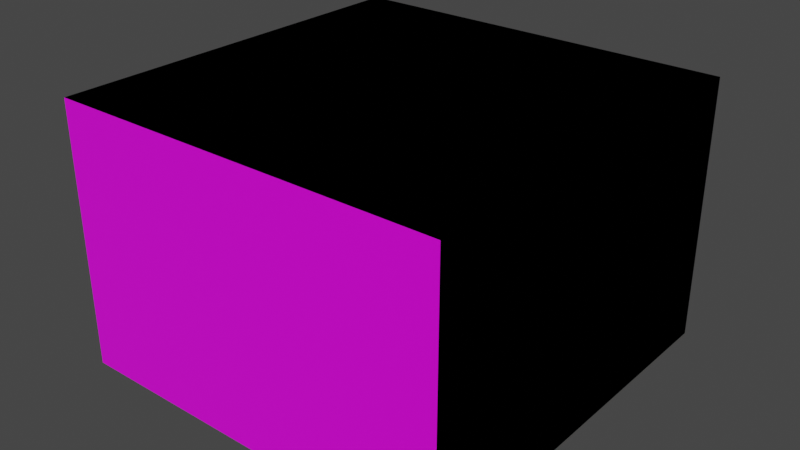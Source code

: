 # Source: cafe_3d.blend  (saved by Blender 3.1.7; exported with 4.5.12 LTS)
import bpy
from mathutils import Matrix  # noqa: F401  (used for matrix-valued properties, if any)

bpy.ops.wm.read_factory_settings(use_empty=True)
scene = bpy.context.scene
scene.name = 'Scene'

# ---- collections
col_collection = bpy.data.collections.new('Collection'); scene.collection.children.link(col_collection)

# ---- images (referenced by path relative to the original .blend; pixels are not part of the script)
import os
ASSET_DIR = os.environ.get("B2B_ASSET_DIR", "")  # directory of the original .blend (textures are referenced by path, not embedded)
HERE = os.path.dirname(os.path.abspath(__file__))  # packed textures are extracted next to this script under _unpacked/

def load_image(name, relpath, width, height, colorspace="sRGB"):
    """Load a texture the original file referenced (path relative to the .blend, or extracted next to this script)."""
    p = next((c for c in (os.path.join(HERE, relpath), os.path.join(ASSET_DIR, relpath)) if relpath and os.path.exists(c)), "")
    if p:
        img = bpy.data.images.load(p, check_existing=True)
        img.name = name
    else:  # same state as the original file: an image datablock whose file is absent (Cycles renders it pink)
        img = bpy.data.images.new(name, width, height)
        img.source = "FILE"
        img.filepath = "//" + (relpath or name)
    img.colorspace_settings.name = colorspace
    return img
img_cafe_3d_png_001 = load_image('cafe_3d.png.001', 'cafe_3d.png', 1024, 1024, 'sRGB')
img_cafe_interior_png = load_image('cafe_interior.png', 'Sprites/cafe_interior.png', 1024, 1024, 'sRGB')

# ---- materials (node trees are filled in below, after node groups)
mat_cafeexterior = bpy.data.materials.new('CafeExterior')
mat_cafeexterior.alpha_threshold = 0.0
mat_cafeexterior.use_transparent_shadow = False
mat_cafeexterior.line_color = (0.0, 0.0, 0.0, 1.0)
mat_cafeinterior = bpy.data.materials.new('CafeInterior')
mat_cafeinterior.alpha_threshold = 0.0
mat_cafeinterior.use_transparent_shadow = False
mat_cafeinterior.line_color = (0.0, 0.0, 0.0, 1.0)

# ---- material node trees
mat_cafeexterior.use_nodes = True; mat_cafeexterior.node_tree.nodes.clear()
_N = mat_cafeexterior.node_tree.nodes; _L = mat_cafeexterior.node_tree.links
n0 = _N.new('ShaderNodeOutputMaterial'); n0.name = 'Material Output'; n0.location = (300, 300)
n1 = _N.new('ShaderNodeBsdfPrincipled'); n1.name = 'Principled BSDF'; n1.location = (10, 300)
n1.distribution = 'GGX'
n1.subsurface_method = 'RANDOM_WALK_SKIN'
n1.inputs[2].default_value = 0.4
n1.inputs[3].default_value = 1.45
n1.inputs[27].default_value = (0.0, 0.0, 0.0, 1.0)
n1.inputs[28].default_value = 1.0
n2 = _N.new('ShaderNodeTexImage'); n2.name = 'Image Texture'; n2.location = (-378, 247)
n2.image = img_cafe_3d_png_001
n2.interpolation = 'Closest'
_L.new(n1.outputs[0], n0.inputs[0])
_L.new(n2.outputs[0], n1.inputs[0])
n0.is_active_output = True
mat_cafeinterior.use_nodes = True; mat_cafeinterior.node_tree.nodes.clear()
_N = mat_cafeinterior.node_tree.nodes; _L = mat_cafeinterior.node_tree.links
n0 = _N.new('ShaderNodeOutputMaterial'); n0.name = 'Material Output'; n0.location = (300, 300)
n1 = _N.new('ShaderNodeBsdfPrincipled'); n1.name = 'Principled BSDF'; n1.location = (10, 300)
n1.distribution = 'GGX'
n1.subsurface_method = 'RANDOM_WALK_SKIN'
n1.inputs[2].default_value = 0.4
n1.inputs[3].default_value = 1.45
n1.inputs[27].default_value = (0.0, 0.0, 0.0, 1.0)
n1.inputs[28].default_value = 1.0
n2 = _N.new('ShaderNodeTexImage'); n2.name = 'Image Texture'; n2.location = (-378, 247)
n2.image = img_cafe_interior_png
n2.interpolation = 'Closest'
_L.new(n1.outputs[0], n0.inputs[0])
_L.new(n2.outputs[0], n1.inputs[0])
n0.is_active_output = True

# ---- world
world_world = bpy.data.worlds.new('World'); scene.world = world_world
world_world.use_nodes = True; world_world.node_tree.nodes.clear()
_N = world_world.node_tree.nodes; _L = world_world.node_tree.links
n0 = _N.new('ShaderNodeOutputWorld'); n0.name = 'World Output'; n0.location = (300, 300)
n1 = _N.new('ShaderNodeBackground'); n1.name = 'Background'; n1.location = (10, 300)
n1.inputs[0].default_value = (0.05088, 0.05088, 0.05088, 1.0)
_L.new(n1.outputs[0], n0.inputs[0])
n0.is_active_output = True
world_world.color = (0.05088, 0.05088, 0.05088)
world_world.use_sun_shadow = False
world_world.sun_shadow_jitter_overblur = 0.0

# ---- meshes
me_cube = bpy.data.meshes.new('Cube')
me_cube.from_pydata([(6.0, 6.0, -4.0), (6.0, -6.0, -4.0), (-6.0, 6.0, -4.0), (-6.0, -6.0, -4.0)], [], [(2, 0, 1, 3)])
_uv = me_cube.uv_layers.new(name='UVMap')
_uv.uv.foreach_set('vector', [0.7361, 0.1406, 0.8264, 0.1094, 0.8194, 0.2656, 0.7396, 0.3125])
me_cube.materials.append(mat_cafeexterior)
me_cube.use_remesh_preserve_volume = False
me_cube.use_remesh_preserve_attributes = False
me_cube.use_mirror_vertex_groups = False
me_cube.update()
me_cube_001 = bpy.data.meshes.new('Cube.001')
me_cube_001.from_pydata([(6.0, -6.0, 4.0), (6.0, -6.0, -4.0), (-6.0, -6.0, 4.0), (-6.0, -6.0, -4.0), (-6.0, -6.0, 0.3745), (6.0, -6.0, 0.3745), (0.0, -6.0, 4.0), (0.0, -6.0, 0.3745), (1.88, -6.0, -4.0), (1.88, -6.0, 4.0), (1.88, -6.0, 0.3745), (-1.88, -6.0, 4.0), (-1.88, -6.0, 0.3745), (-1.88, -6.0, -4.0)], [], [(12, 11, 2, 4), (13, 12, 4, 3), (10, 9, 6, 7), (5, 0, 9, 10), (1, 5, 10, 8), (7, 6, 11, 12)])
_uv = me_cube_001.uv_layers.new(name='UVMap')
_uv.uv.foreach_set('vector', [0.1144, 0.5468, 0.1144, 1.0, 0.0, 1.0, 0.0, 0.5468, 0.1144, 0.0, 0.1144, 0.5468, 0.0, 0.5468, 0.0, 0.0, 0.2189, 0.5468, 0.2189, 1.0, 0.1667, 1.0, 0.1667, 0.5468, 0.3333, 0.5468, 0.3333, 1.0, 0.2189, 1.0, 0.2189, 0.5468, 0.3333, 0.0, 0.3333, 0.5468, 0.2189, 0.5468, 0.2189, 0.0, 0.1667, 0.5468, 0.1667, 1.0, 0.1144, 1.0, 0.1144, 0.5468])
me_cube_001.materials.append(mat_cafeexterior)
me_cube_001.use_remesh_preserve_volume = False
me_cube_001.use_remesh_preserve_attributes = False
me_cube_001.use_mirror_vertex_groups = False
me_cube_001.update()
me_cube_002 = bpy.data.meshes.new('Cube.002')
me_cube_002.from_pydata([(6.0, 6.0, 4.0), (6.0, 6.0, -4.0), (6.0, -6.0, 4.0), (6.0, -6.0, -4.0)], [], [(1, 0, 2, 3)])
_uv = me_cube_002.uv_layers.new(name='UVMap')
_uv.uv.foreach_set('vector', [0.3403, 0.0, 0.3368, 1.0, 0.6632, 1.0, 0.6632, 0.0])
me_cube_002.materials.append(mat_cafeexterior)
me_cube_002.use_remesh_preserve_volume = False
me_cube_002.use_remesh_preserve_attributes = False
me_cube_002.use_mirror_vertex_groups = False
me_cube_002.update()
me_cube_003 = bpy.data.meshes.new('Cube.003')
me_cube_003.from_pydata([(6.0, 6.0, 4.0), (6.0, -6.0, 4.0), (-6.0, 6.0, 4.0), (-6.0, -6.0, 4.0)], [], [(0, 2, 3, 1)])
_uv = me_cube_003.uv_layers.new(name='UVMap')
_uv.uv.foreach_set('vector', [0.6979, 0.5, 0.875, 0.5, 0.875, 0.75, 0.6979, 0.75])
me_cube_003.materials.append(mat_cafeexterior)
me_cube_003.use_remesh_preserve_volume = False
me_cube_003.use_remesh_preserve_attributes = False
me_cube_003.use_mirror_vertex_groups = False
me_cube_003.update()
me_cube_004 = bpy.data.meshes.new('Cube.004')
me_cube_004.from_pydata([(-6.0, 6.0, 4.0), (-6.0, 6.0, -4.0), (-6.0, -6.0, 4.0), (-6.0, -6.0, -4.0)], [], [(3, 2, 0, 1)])
_uv = me_cube_004.uv_layers.new(name='UVMap')
_uv.uv.foreach_set('vector', [0.6632, 0.0, 0.6632, 1.0, 0.3368, 1.0, 0.3368, 0.0])
me_cube_004.materials.append(mat_cafeexterior)
me_cube_004.use_remesh_preserve_volume = False
me_cube_004.use_remesh_preserve_attributes = False
me_cube_004.use_mirror_vertex_groups = False
me_cube_004.update()
me_cube_005 = bpy.data.meshes.new('Cube.005')
me_cube_005.from_pydata([(6.0, 6.0, 4.0), (6.0, 6.0, -4.0), (-6.0, 6.0, 4.0), (-6.0, 6.0, -4.0)], [], [(3, 2, 0, 1)])
_uv = me_cube_005.uv_layers.new(name='UVMap')
_uv.uv.foreach_set('vector', [0.6875, 0.4219, 0.7396, 0.7344, 0.8438, 0.6562, 0.8264, 0.1094])
me_cube_005.materials.append(mat_cafeexterior)
me_cube_005.use_remesh_preserve_volume = False
me_cube_005.use_remesh_preserve_attributes = False
me_cube_005.use_mirror_vertex_groups = False
me_cube_005.update()
me_cube_006 = bpy.data.meshes.new('Cube.006')
me_cube_006.from_pydata([(0.0, -6.0, -4.0), (0.0, -6.0, 0.3745), (1.88, -6.0, -4.0), (1.88, -6.0, 0.3745)], [], [(2, 3, 1, 0)])
_uv = me_cube_006.uv_layers.new(name='UVMap')
_uv.uv.foreach_set('vector', [0.2189, 0.0, 0.2189, 0.5468, 0.1667, 0.5468, 0.1667, 0.0])
me_cube_006.materials.append(mat_cafeexterior)
me_cube_006.use_remesh_preserve_volume = False
me_cube_006.use_remesh_preserve_attributes = False
me_cube_006.use_mirror_vertex_groups = False
me_cube_006.update()
me_cube_007 = bpy.data.meshes.new('Cube.007')
me_cube_007.from_pydata([(0.0, -6.0, -4.0), (0.0, -6.0, 0.3745), (-1.88, -6.0, 0.3745), (-1.88, -6.0, -4.0)], [], [(0, 1, 2, 3)])
_uv = me_cube_007.uv_layers.new(name='UVMap')
_uv.uv.foreach_set('vector', [0.1667, 0.0, 0.1667, 0.5468, 0.1144, 0.5468, 0.1144, 0.0])
me_cube_007.materials.append(mat_cafeexterior)
me_cube_007.use_remesh_preserve_volume = False
me_cube_007.use_remesh_preserve_attributes = False
me_cube_007.use_mirror_vertex_groups = False
me_cube_007.update()
me_cube_008 = bpy.data.meshes.new('Cube.008')
me_cube_008.from_pydata([(6.0, 5.977, 4.0), (6.0, 5.977, -4.0), (-6.0, 5.977, 4.0), (-6.0, 5.977, -4.0)], [], [(3, 1, 0, 2)])
_uv = me_cube_008.uv_layers.new(name='UVMap')
_uv.uv.foreach_set('vector', [0.02083, 0.0, 0.9896, 0.0, 0.9896, 1.0, 0.01042, 1.0])
me_cube_008.materials.append(mat_cafeinterior)
me_cube_008.use_remesh_preserve_volume = False
me_cube_008.use_remesh_preserve_attributes = False
me_cube_008.use_mirror_vertex_groups = False
me_cube_008.update()
me_cube_009 = bpy.data.meshes.new('Cube.009')
me_cube_009.from_pydata([(6.0, 6.0, 4.0), (6.0, -6.0, 4.0), (-6.0, 6.0, 4.0), (-6.0, -6.0, 4.0)], [], [(0, 1, 3, 2)])
_uv = me_cube_009.uv_layers.new(name='UVMap')
_uv.uv.foreach_set('vector', [0.6979, 0.5, 0.6979, 0.75, 0.875, 0.75, 0.875, 0.5])
me_cube_009.materials.append(mat_cafeexterior)
me_cube_009.use_remesh_preserve_volume = False
me_cube_009.use_remesh_preserve_attributes = False
me_cube_009.use_mirror_vertex_groups = False
me_cube_009.update()
me_cube_010 = bpy.data.meshes.new('Cube.010')
me_cube_010.from_pydata([(-6.0, 6.0, 4.0), (-6.0, 6.0, -4.0), (-6.0, -6.0, 4.0), (-6.0, -6.0, -4.0)], [], [(3, 1, 0, 2)])
_uv = me_cube_010.uv_layers.new(name='UVMap')
_uv.uv.foreach_set('vector', [0.6632, 0.0, 0.3368, 0.0, 0.3368, 1.0, 0.6632, 1.0])
me_cube_010.materials.append(mat_cafeexterior)
me_cube_010.use_remesh_preserve_volume = False
me_cube_010.use_remesh_preserve_attributes = False
me_cube_010.use_mirror_vertex_groups = False
me_cube_010.update()
me_cube_011 = bpy.data.meshes.new('Cube.011')
me_cube_011.from_pydata([(6.0, 6.0, 4.0), (6.0, 6.0, -4.0), (6.0, -6.0, 4.0), (6.0, -6.0, -4.0)], [], [(1, 3, 2, 0)])
_uv = me_cube_011.uv_layers.new(name='UVMap')
_uv.uv.foreach_set('vector', [0.3403, 0.0, 0.6632, 0.0, 0.6632, 1.0, 0.3368, 1.0])
me_cube_011.materials.append(mat_cafeexterior)
me_cube_011.use_remesh_preserve_volume = False
me_cube_011.use_remesh_preserve_attributes = False
me_cube_011.use_mirror_vertex_groups = False
me_cube_011.update()
me_cube_012 = bpy.data.meshes.new('Cube.012')
me_cube_012.from_pydata([(6.0, 6.0, -4.0), (6.0, -6.0, -4.0), (-6.0, 6.0, -4.0), (-6.0, -6.0, -4.0)], [], [(2, 3, 1, 0)])
_uv = me_cube_012.uv_layers.new(name='UVMap')
_uv.uv.foreach_set('vector', [0.7361, 0.1406, 0.7396, 0.3125, 0.8194, 0.2656, 0.8264, 0.1094])
me_cube_012.materials.append(mat_cafeexterior)
me_cube_012.use_remesh_preserve_volume = False
me_cube_012.use_remesh_preserve_attributes = False
me_cube_012.use_mirror_vertex_groups = False
me_cube_012.update()

# ---- objects
ob_floor___out = bpy.data.objects.new('Floor - Out', me_cube)
ob_front = bpy.data.objects.new('Front', me_cube_001)
ob_right___out = bpy.data.objects.new('Right - Out', me_cube_002)
ob_roof___out = bpy.data.objects.new('Roof - Out', me_cube_003)
ob_left___out = bpy.data.objects.new('Left - Out', me_cube_004)
ob_back = bpy.data.objects.new('Back', me_cube_005)
ob_right_door = bpy.data.objects.new('Right Door', me_cube_006)
ob_left_door = bpy.data.objects.new('Left Door', me_cube_007)
ob_interior = bpy.data.objects.new('Interior', me_cube_008)
ob_roof___in = bpy.data.objects.new('Roof - In', me_cube_009)
ob_left___in = bpy.data.objects.new('Left - In', me_cube_010)
ob_right___in = bpy.data.objects.new('Right - In', me_cube_011)
ob_floor___in = bpy.data.objects.new('Floor - In', me_cube_012)

# ---- transforms, parenting, visibility, modifiers, constraints
ob_floor___out.location = (0.0, 0.0, 0.0)
ob_floor___out.lock_rotations_4d = False
ob_floor___out.empty_display_type = 'ARROWS'
ob_floor___out.lineart.crease_threshold = 0.0
ob_front.location = (0.0, 0.0, 0.0)
ob_front.lock_rotations_4d = False
ob_front.empty_display_type = 'ARROWS'
ob_front.lineart.crease_threshold = 0.0
ob_right___out.location = (0.0, 0.0, 0.0)
ob_right___out.lock_rotations_4d = False
ob_right___out.empty_display_type = 'ARROWS'
ob_right___out.lineart.crease_threshold = 0.0
ob_roof___out.location = (0.0, 0.0, 0.0)
ob_roof___out.lock_rotations_4d = False
ob_roof___out.empty_display_type = 'ARROWS'
ob_roof___out.lineart.crease_threshold = 0.0
ob_left___out.location = (0.0, 0.0, 0.0)
ob_left___out.lock_rotations_4d = False
ob_left___out.empty_display_type = 'ARROWS'
ob_left___out.lineart.crease_threshold = 0.0
ob_back.location = (0.0, 0.0, 0.0)
ob_back.lock_rotations_4d = False
ob_back.empty_display_type = 'ARROWS'
ob_back.lineart.crease_threshold = 0.0
ob_right_door.location = (0.0, 0.0, 0.0)
ob_right_door.lock_rotations_4d = False
ob_right_door.empty_display_type = 'ARROWS'
ob_right_door.lineart.crease_threshold = 0.0
ob_left_door.location = (0.0, 0.0, 0.0)
ob_left_door.lock_rotations_4d = False
ob_left_door.empty_display_type = 'ARROWS'
ob_left_door.lineart.crease_threshold = 0.0
ob_interior.location = (0.0, 0.0, 0.0)
ob_interior.lock_rotations_4d = False
ob_interior.empty_display_type = 'ARROWS'
ob_interior.lineart.crease_threshold = 0.0
ob_roof___in.location = (0.0, 0.0, 0.0)
ob_roof___in.lock_rotations_4d = False
ob_roof___in.empty_display_type = 'ARROWS'
ob_roof___in.lineart.crease_threshold = 0.0
ob_left___in.location = (0.0, 0.0, 0.0)
ob_left___in.lock_rotations_4d = False
ob_left___in.empty_display_type = 'ARROWS'
ob_left___in.lineart.crease_threshold = 0.0
ob_right___in.location = (0.0, 0.0, 0.0)
ob_right___in.lock_rotations_4d = False
ob_right___in.empty_display_type = 'ARROWS'
ob_right___in.lineart.crease_threshold = 0.0
ob_floor___in.location = (0.0, 0.0, 0.0)
ob_floor___in.lock_rotations_4d = False
ob_floor___in.empty_display_type = 'ARROWS'
ob_floor___in.lineart.crease_threshold = 0.0

# ---- collection membership
col_collection.objects.link(ob_floor___out)
col_collection.objects.link(ob_front)
col_collection.objects.link(ob_right___out)
col_collection.objects.link(ob_roof___out)
col_collection.objects.link(ob_left___out)
col_collection.objects.link(ob_back)
col_collection.objects.link(ob_right_door)
col_collection.objects.link(ob_left_door)
col_collection.objects.link(ob_interior)
col_collection.objects.link(ob_roof___in)
col_collection.objects.link(ob_left___in)
col_collection.objects.link(ob_right___in)
col_collection.objects.link(ob_floor___in)

# ---- scene / render settings (as saved in the file)
scene.frame_start = 1; scene.frame_end = 250; scene.frame_set(159)
scene.render.engine = 'BLENDER_EEVEE_NEXT'
scene.cycles.sampling_pattern = 'TABULATED_SOBOL'
scene.cycles.use_light_tree = False
scene.view_settings.view_transform = 'Filmic'
bpy.context.view_layer.update()

# ---- added for rendering (the .blend has no active camera and no usable light): camera, sun
cam_auto = bpy.data.cameras.new('AutoCamera')
cam_auto.lens = 50.0
cam_auto.sensor_width = 36.0
cam_auto.clip_end = 1000.0
ob_auto_camera = bpy.data.objects.new('AutoCamera', cam_auto)
scene.collection.objects.link(ob_auto_camera)
ob_auto_camera.location = (17.3588, -20.8305, 13.887)
ob_auto_camera.rotation_euler = (1.09748, -7.21219e-08, 0.694738)
scene.camera = ob_auto_camera
light_auto_sun = bpy.data.lights.new('AutoSun', 'SUN')
light_auto_sun.energy = 3.0
light_auto_sun.angle = 0.0523599
ob_auto_sun = bpy.data.objects.new('AutoSun', light_auto_sun)
scene.collection.objects.link(ob_auto_sun)
ob_auto_sun.rotation_euler = (0.872665, 0.174533, 0.523599)
bpy.context.view_layer.update()
